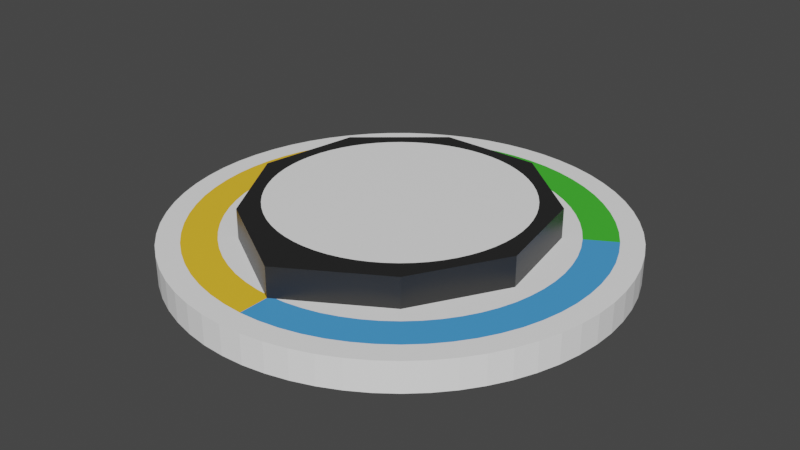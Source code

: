# Source: knob_base.blend  (saved by Blender 3.0.42; exported with 4.5.12 LTS)
import bpy
from mathutils import Matrix  # noqa: F401  (used for matrix-valued properties, if any)

bpy.ops.wm.read_factory_settings(use_empty=True)
scene = bpy.context.scene
scene.name = 'Scene'

# ---- collections
col_collection = bpy.data.collections.new('Collection'); scene.collection.children.link(col_collection)

# ---- materials (node trees are filled in below, after node groups)
mat_outer = bpy.data.materials.new('Outer')
mat_outer.alpha_threshold = 0.0
mat_outer.use_transparent_shadow = False
mat_outer.line_color = (0.0, 0.0, 0.0, 1.0)
mat_inner = bpy.data.materials.new('Inner')
mat_inner.use_transparent_shadow = False
mat_yellow = bpy.data.materials.new('Yellow')
mat_yellow.use_transparent_shadow = False
mat_green = bpy.data.materials.new('Green')
mat_green.use_transparent_shadow = False
mat_blue = bpy.data.materials.new('Blue')
mat_blue.use_transparent_shadow = False

# ---- material node trees
mat_outer.use_nodes = True; mat_outer.node_tree.nodes.clear()
_N = mat_outer.node_tree.nodes; _L = mat_outer.node_tree.links
n0 = _N.new('ShaderNodeOutputMaterial'); n0.name = 'Material Output'; n0.location = (300, 300)
n1 = _N.new('ShaderNodeBsdfPrincipled'); n1.name = 'Principled BSDF'; n1.location = (10, 300)
n1.distribution = 'GGX'
n1.subsurface_method = 'RANDOM_WALK_SKIN'
n1.inputs[0].default_value = (0.01817, 0.01817, 0.01817, 1.0)
n1.inputs[2].default_value = 0.4
n1.inputs[3].default_value = 1.45
n1.inputs[27].default_value = (0.0, 0.0, 0.0, 1.0)
n1.inputs[28].default_value = 1.0
_L.new(n1.outputs[0], n0.inputs[0])
n0.is_active_output = True
mat_inner.use_nodes = True; mat_inner.node_tree.nodes.clear()
_N = mat_inner.node_tree.nodes; _L = mat_inner.node_tree.links
n0 = _N.new('ShaderNodeBsdfPrincipled'); n0.name = 'Principled BSDF'; n0.location = (10, 300)
n0.distribution = 'GGX'
n0.subsurface_method = 'RANDOM_WALK_SKIN'
n0.inputs[0].default_value = (1.0, 1.0, 1.0, 1.0)
n0.inputs[3].default_value = 1.45
n0.inputs[27].default_value = (0.0, 0.0, 0.0, 1.0)
n0.inputs[28].default_value = 1.0
n1 = _N.new('ShaderNodeOutputMaterial'); n1.name = 'Material Output'; n1.location = (300, 300)
_L.new(n0.outputs[0], n1.inputs[0])
n1.is_active_output = True
mat_yellow.use_nodes = True; mat_yellow.node_tree.nodes.clear()
_N = mat_yellow.node_tree.nodes; _L = mat_yellow.node_tree.links
n0 = _N.new('ShaderNodeBsdfPrincipled'); n0.name = 'Principled BSDF'; n0.location = (10, 300)
n0.distribution = 'GGX'
n0.subsurface_method = 'RANDOM_WALK_SKIN'
n0.inputs[0].default_value = (0.9647, 0.5583, 0.03071, 1.0)
n0.inputs[3].default_value = 1.45
n0.inputs[27].default_value = (0.0, 0.0, 0.0, 1.0)
n0.inputs[28].default_value = 1.0
n1 = _N.new('ShaderNodeOutputMaterial'); n1.name = 'Material Output'; n1.location = (300, 300)
_L.new(n0.outputs[0], n1.inputs[0])
n1.is_active_output = True
mat_green.use_nodes = True; mat_green.node_tree.nodes.clear()
_N = mat_green.node_tree.nodes; _L = mat_green.node_tree.links
n0 = _N.new('ShaderNodeOutputMaterial'); n0.name = 'Material Output'; n0.location = (300, 300)
n1 = _N.new('ShaderNodeBsdfPrincipled'); n1.name = 'Principled BSDF'; n1.location = (10, 300)
n1.distribution = 'GGX'
n1.subsurface_method = 'RANDOM_WALK_SKIN'
n1.inputs[0].default_value = (0.05781, 0.5089, 0.0319, 1.0)
n1.inputs[3].default_value = 1.45
n1.inputs[27].default_value = (0.0, 0.0, 0.0, 1.0)
n1.inputs[28].default_value = 1.0
_L.new(n1.outputs[0], n0.inputs[0])
n0.is_active_output = True
mat_blue.use_nodes = True; mat_blue.node_tree.nodes.clear()
_N = mat_blue.node_tree.nodes; _L = mat_blue.node_tree.links
n0 = _N.new('ShaderNodeBsdfPrincipled'); n0.name = 'Principled BSDF'; n0.location = (10, 300)
n0.distribution = 'GGX'
n0.subsurface_method = 'RANDOM_WALK_SKIN'
n0.inputs[0].default_value = (0.06848, 0.3419, 0.7991, 1.0)
n0.inputs[3].default_value = 1.45
n0.inputs[27].default_value = (0.0, 0.0, 0.0, 1.0)
n0.inputs[28].default_value = 1.0
n1 = _N.new('ShaderNodeOutputMaterial'); n1.name = 'Material Output'; n1.location = (300, 300)
_L.new(n0.outputs[0], n1.inputs[0])
n1.is_active_output = True

# ---- world
world_world = bpy.data.worlds.new('World'); scene.world = world_world
world_world.use_nodes = True; world_world.node_tree.nodes.clear()
_N = world_world.node_tree.nodes; _L = world_world.node_tree.links
n0 = _N.new('ShaderNodeOutputWorld'); n0.name = 'World Output'; n0.location = (300, 300)
n1 = _N.new('ShaderNodeBackground'); n1.name = 'Background'; n1.location = (10, 300)
n1.inputs[0].default_value = (0.05088, 0.05088, 0.05088, 1.0)
_L.new(n1.outputs[0], n0.inputs[0])
n0.is_active_output = True
world_world.color = (0.05088, 0.05088, 0.05088)
world_world.use_sun_shadow = False
world_world.sun_shadow_jitter_overblur = 0.0

# ---- meshes
me_cylinder_001 = bpy.data.meshes.new('Cylinder.001')
me_cylinder_001.from_pydata([(3.747e-07, -1.15, -0.1), (-0.6428, -0.766, -0.1), (-0.9848, -0.1736, -0.1), (-0.866, 0.5, -0.1), (-0.342, 0.9397, -0.1), (0.342, 0.9397, -0.1), (0.866, 0.5, -0.1), (0.9848, -0.1736, -0.1), (-2.48e-09, -0.03604, -0.1), (0.6428, -0.766, -0.1), (2.262e-09, -0.03604, 0.1), (-0.6428, -0.766, 0.1), (3.747e-07, -1.15, 0.1), (-0.9848, -0.1736, 0.1), (-0.866, 0.5, 0.1), (-0.342, 0.9397, 0.1), (0.342, 0.9397, 0.1), (0.866, 0.5, 0.1), (0.9848, -0.1736, 0.1), (0.6428, -0.766, 0.1), (2.821e-07, -0.85, 0.101), (0.08331, -0.8459, 0.101), (0.1658, -0.8337, 0.101), (0.2467, -0.8134, 0.101), (0.3253, -0.7853, 0.101), (0.4007, -0.7496, 0.101), (0.4722, -0.7067, 0.101), (0.5392, -0.6571, 0.101), (0.601, -0.601, 0.101), (0.6571, -0.5392, 0.101), (0.7067, -0.4722, 0.101), (0.7496, -0.4007, 0.101), (0.7853, -0.3253, 0.101), (0.8134, -0.2467, 0.101), (0.8337, -0.1658, 0.101), (0.8459, -0.08331, 0.101), (0.85, 3.178e-07, 0.101), (0.8459, 0.08331, 0.101), (0.8337, 0.1658, 0.101), (0.8134, 0.2467, 0.101), (0.7853, 0.3253, 0.101), (0.7496, 0.4007, 0.101), (0.7067, 0.4722, 0.101), (0.6571, 0.5392, 0.101), (0.601, 0.601, 0.101), (0.5392, 0.6571, 0.101), (0.4722, 0.7067, 0.101), (0.4007, 0.7496, 0.101), (0.3253, 0.7853, 0.101), (0.2467, 0.8134, 0.101), (0.1658, 0.8337, 0.101), (0.08331, 0.8459, 0.101), (-3.461e-07, 0.85, 0.101), (-0.08331, 0.8459, 0.101), (-0.1658, 0.8337, 0.101), (-0.2467, 0.8134, 0.101), (-0.3253, 0.7853, 0.101), (-0.4007, 0.7496, 0.101), (-0.4722, 0.7067, 0.101), (-0.5392, 0.6571, 0.101), (-0.601, 0.601, 0.101), (-0.6571, 0.5392, 0.101), (-0.7067, 0.4722, 0.101), (-0.7496, 0.4007, 0.101), (-0.7853, 0.3253, 0.101), (-0.8134, 0.2467, 0.101), (-0.8337, 0.1658, 0.101), (-0.8459, 0.08331, 0.101), (-0.85, -2.835e-07, 0.101), (-0.8459, -0.08331, 0.101), (-0.8337, -0.1658, 0.101), (-0.8134, -0.2467, 0.101), (-0.7853, -0.3253, 0.101), (-0.7496, -0.4007, 0.101), (-0.7067, -0.4722, 0.101), (-0.6571, -0.5392, 0.101), (-0.601, -0.601, 0.101), (-0.5392, -0.6571, 0.101), (-0.4722, -0.7067, 0.101), (-0.4007, -0.7496, 0.101), (-0.3253, -0.7853, 0.101), (-0.2467, -0.8134, 0.101), (-0.1658, -0.8337, 0.101), (-0.08331, -0.8459, 0.101), (7.786e-10, 5.582e-09, 0.101)], [], [(0, 12, 11, 1), (1, 11, 13, 2), (2, 13, 14, 3), (3, 14, 15, 4), (4, 15, 16, 5), (5, 16, 17, 6), (6, 17, 18, 7), (14, 13, 10), (7, 18, 19, 9), (9, 19, 12, 0), (1, 2, 8), (16, 15, 10), (17, 16, 10), (18, 17, 10), (19, 18, 10), (12, 19, 10), (0, 1, 8), (11, 12, 10), (15, 14, 10), (13, 11, 10), (2, 3, 8), (3, 4, 8), (4, 5, 8), (5, 6, 8), (6, 7, 8), (7, 9, 8), (9, 0, 8), (21, 22, 84), (22, 23, 84), (23, 24, 84), (24, 25, 84), (25, 26, 84), (26, 27, 84), (27, 28, 84), (28, 29, 84), (29, 30, 84), (30, 31, 84), (31, 32, 84), (32, 33, 84), (33, 34, 84), (34, 35, 84), (35, 36, 84), (36, 37, 84), (37, 38, 84), (38, 39, 84), (39, 40, 84), (40, 41, 84), (41, 42, 84), (42, 43, 84), (43, 44, 84), (44, 45, 84), (45, 46, 84), (46, 47, 84), (47, 48, 84), (48, 49, 84), (49, 50, 84), (50, 51, 84), (51, 52, 84), (52, 53, 84), (53, 54, 84), (54, 55, 84), (55, 56, 84), (56, 57, 84), (57, 58, 84), (58, 59, 84), (59, 60, 84), (60, 61, 84), (61, 62, 84), (62, 63, 84), (63, 64, 84), (64, 65, 84), (65, 66, 84), (66, 67, 84), (67, 68, 84), (68, 69, 84), (69, 70, 84), (70, 71, 84), (71, 72, 84), (72, 73, 84), (73, 74, 84), (74, 75, 84), (75, 76, 84), (76, 77, 84), (77, 78, 84), (78, 79, 84), (79, 80, 84), (80, 81, 84), (81, 82, 84), (82, 83, 84), (83, 20, 84), (20, 21, 84)])
me_cylinder_001.polygons.foreach_set('material_index', [0, 0, 0, 0, 0, 0, 0, 0, 0, 0, 0, 0, 0, 0, 0, 0, 0, 0, 0, 0, 0, 0, 0, 0, 0, 0, 0, 1, 1, 1, 1, 1, 1, 1, 1, 1, 1, 1, 1, 1, 1, 1, 1, 1, 1, 1, 1, 1, 1, 1, 1, 1, 1, 1, 1, 1, 1, 1, 1, 1, 1, 1, 1, 1, 1, 1, 1, 1, 1, 1, 1, 1, 1, 1, 1, 1, 1, 1, 1, 1, 1, 1, 1, 1, 1, 1, 1, 1, 1, 1, 1])
_uv = me_cylinder_001.uv_layers.new(name='UVMap')
_uv.uv.foreach_set('vector', [1.0, 0.5, 1.0, 1.0, 0.8889, 1.0, 0.8889, 0.5, 0.8889, 0.5, 0.8889, 1.0, 0.7778, 1.0, 0.7778, 0.5, 0.7778, 0.5, 0.7778, 1.0, 0.6667, 1.0, 0.6667, 0.5, 0.6667, 0.5, 0.6667, 1.0, 0.5556, 1.0, 0.5556, 0.5, 0.5556, 0.5, 0.5556, 1.0, 0.4444, 1.0, 0.4444, 0.5, 0.4444, 0.5, 0.4444, 1.0, 0.3333, 1.0, 0.3333, 0.5, 0.3333, 0.5, 0.3333, 1.0, 0.2222, 1.0, 0.2222, 0.5, 0.4578, 0.13, 0.4864, 0.2917, 0.25, 0.2549, 0.2222, 0.5, 0.2222, 1.0, 0.1111, 1.0, 0.1111, 0.5, 0.1111, 0.5, 0.1111, 1.0, 4.47e-08, 1.0, 4.47e-08, 0.5, 0.8889, 0.5, 0.7778, 0.5, 0.5525, 0.5, 0.1679, 0.02447, 0.3321, 0.02447, 0.25, 0.2549, 0.04215, 0.13, 0.1679, 0.02447, 0.25, 0.2549, 0.01365, 0.2917, 0.04215, 0.13, 0.25, 0.2549, 0.09573, 0.4339, 0.01365, 0.2917, 0.25, 0.2549, 0.25, 0.49, 0.09573, 0.4339, 0.25, 0.2549, 1.0, 0.5, 0.8889, 0.5, 0.5525, 0.5, 0.4043, 0.4339, 0.25, 0.49, 0.25, 0.2549, 0.3321, 0.02447, 0.4578, 0.13, 0.25, 0.2549, 0.4864, 0.2917, 0.4043, 0.4339, 0.25, 0.2549, 0.7778, 0.5, 0.6667, 0.5, 0.5525, 0.5, 0.6667, 0.5, 0.5556, 0.5, 0.5525, 0.5, 0.5556, 0.5, 0.4444, 0.5, 0.5525, 0.5, 0.4444, 0.5, 0.3333, 0.5, 0.5525, 0.5, 0.3333, 0.5, 0.2222, 0.5, 0.5525, 0.5, 0.2222, 0.5, 0.1111, 0.5, 0.5525, 0.5, 0.1111, 0.5, 1.0, 0.5, 0.5525, 0.5, 0.0, 0.0, 0.0, 0.0, 0.0, 0.0, 0.0, 0.0, 0.0, 0.0, 0.0, 0.0, 0.0, 0.0, 0.0, 0.0, 0.0, 0.0, 0.0, 0.0, 0.0, 0.0, 0.0, 0.0, 0.0, 0.0, 0.0, 0.0, 0.0, 0.0, 0.0, 0.0, 0.0, 0.0, 0.0, 0.0, 0.0, 0.0, 0.0, 0.0, 0.0, 0.0, 0.0, 0.0, 0.0, 0.0, 0.0, 0.0, 0.0, 0.0, 0.0, 0.0, 0.0, 0.0, 0.0, 0.0, 0.0, 0.0, 0.0, 0.0, 0.0, 0.0, 0.0, 0.0, 0.0, 0.0, 0.0, 0.0, 0.0, 0.0, 0.0, 0.0, 0.0, 0.0, 0.0, 0.0, 0.0, 0.0, 0.0, 0.0, 0.0, 0.0, 0.0, 0.0, 0.0, 0.0, 0.0, 0.0, 0.0, 0.0, 0.0, 0.0, 0.0, 0.0, 0.0, 0.0, 0.0, 0.0, 0.0, 0.0, 0.0, 0.0, 0.0, 0.0, 0.0, 0.0, 0.0, 0.0, 0.0, 0.0, 0.0, 0.0, 0.0, 0.0, 0.0, 0.0, 0.0, 0.0, 0.0, 0.0, 0.0, 0.0, 0.0, 0.0, 0.0, 0.0, 0.0, 0.0, 0.0, 0.0, 0.0, 0.0, 0.0, 0.0, 0.0, 0.0, 0.0, 0.0, 0.0, 0.0, 0.0, 0.0, 0.0, 0.0, 0.0, 0.0, 0.0, 0.0, 0.0, 0.0, 0.0, 0.0, 0.0, 0.0, 0.0, 0.0, 0.0, 0.0, 0.0, 0.0, 0.0, 0.0, 0.0, 0.0, 0.0, 0.0, 0.0, 0.0, 0.0, 0.0, 0.0, 0.0, 0.0, 0.0, 0.0, 0.0, 0.0, 0.0, 0.0, 0.0, 0.0, 0.0, 0.0, 0.0, 0.0, 0.0, 0.0, 0.0, 0.0, 0.0, 0.0, 0.0, 0.0, 0.0, 0.0, 0.0, 0.0, 0.0, 0.0, 0.0, 0.0, 0.0, 0.0, 0.0, 0.0, 0.0, 0.0, 0.0, 0.0, 0.0, 0.0, 0.0, 0.0, 0.0, 0.0, 0.0, 0.0, 0.0, 0.0, 0.0, 0.0, 0.0, 0.0, 0.0, 0.0, 0.0, 0.0, 0.0, 0.0, 0.0, 0.0, 0.0, 0.0, 0.0, 0.0, 0.0, 0.0, 0.0, 0.0, 0.0, 0.0, 0.0, 0.0, 0.0, 0.0, 0.0, 0.0, 0.0, 0.0, 0.0, 0.0, 0.0, 0.0, 0.0, 0.0, 0.0, 0.0, 0.0, 0.0, 0.0, 0.0, 0.0, 0.0, 0.0, 0.0, 0.0, 0.0, 0.0, 0.0, 0.0, 0.0, 0.0, 0.0, 0.0, 0.0, 0.0, 0.0, 0.0, 0.0, 0.0, 0.0, 0.0, 0.0, 0.0, 0.0, 0.0, 0.0, 0.0, 0.0, 0.0, 0.0, 0.0, 0.0, 0.0, 0.0, 0.0, 0.0, 0.0, 0.0, 0.0, 0.0, 0.0, 0.0, 0.0, 0.0, 0.0, 0.0, 0.0, 0.0, 0.0, 0.0, 0.0, 0.0, 0.0, 0.0, 0.0, 0.0, 0.0, 0.0, 0.0, 0.0, 0.0, 0.0, 0.0, 0.0, 0.0, 0.0, 0.0, 0.0, 0.0, 0.0, 0.0, 0.0, 0.0, 0.0, 0.0, 0.0, 0.0, 0.0, 0.0, 0.0, 0.0, 0.0, 0.0, 0.0, 0.0, 0.0, 0.0, 0.0, 0.0, 0.0, 0.0, 0.0, 0.0, 0.0, 0.0, 0.0, 0.0, 0.0, 0.0, 0.0, 0.0, 0.0, 0.0, 0.0, 0.0, 0.0, 0.0, 0.0, 0.0, 0.0, 0.0, 0.0, 0.0, 0.0, 0.0, 0.0, 0.0, 0.0, 0.0, 0.0, 0.0, 0.0, 0.0])
me_cylinder_001.materials.append(mat_outer)
me_cylinder_001.materials.append(mat_inner)
me_cylinder_001.use_remesh_fix_poles = True
me_cylinder_001.use_remesh_preserve_attributes = False
me_cylinder_001.update()
me_cylinder_002 = bpy.data.meshes.new('Cylinder.002')
me_cylinder_002.from_pydata([(4.74e-07, -1.5, -0.15), (3.589e-07, -1.125, 0.05), (-0.1494, -1.493, -0.15), (-0.112, -1.119, 0.05), (-0.2972, -1.47, -0.15), (-0.2228, -1.102, 0.05), (-0.4421, -1.433, -0.15), (-0.3315, -1.075, 0.05), (-0.5827, -1.382, -0.15), (-0.4368, -1.036, 0.05), (-0.7174, -1.317, -0.15), (-0.5378, -0.9876, 0.05), (-0.845, -1.239, -0.15), (-0.6335, -0.9291, 0.05), (-0.9642, -1.149, -0.15), (-0.7228, -0.8614, 0.05), (-1.074, -1.047, -0.15), (-0.805, -0.7852, 0.05), (-1.173, -0.9352, -0.15), (-0.8792, -0.7011, 0.05), (-1.26, -0.8138, -0.15), (-0.9446, -0.6101, 0.05), (-1.335, -0.6843, -0.15), (-1.001, -0.513, 0.05), (-1.396, -0.548, -0.15), (-1.047, -0.4108, 0.05), (-1.444, -0.4063, -0.15), (-1.083, -0.3046, 0.05), (-1.477, -0.2605, -0.15), (-1.107, -0.1953, 0.05), (-1.496, -0.1121, -0.15), (-1.121, -0.08404, 0.05), (-1.5, 0.0374, -0.15), (-1.124, 0.02804, 0.05), (-1.488, 0.1865, -0.15), (-1.116, 0.1398, 0.05), (-1.462, 0.3338, -0.15), (-1.096, 0.2502, 0.05), (-1.422, 0.4777, -0.15), (-1.066, 0.3581, 0.05), (-1.367, 0.6169, -0.15), (-1.025, 0.4625, 0.05), (-1.299, 0.75, -0.15), (-0.9739, 0.5623, 0.05), (-1.218, 0.8756, -0.15), (-0.9131, 0.6564, 0.05), (-1.125, 0.9925, -0.15), (-0.8432, 0.7441, 0.05), (-1.02, 1.1, -0.15), (-0.7649, 0.8243, 0.05), (-0.9057, 1.196, -0.15), (-0.679, 0.8964, 0.05), (-0.7822, 1.28, -0.15), (-0.5864, 0.9596, 0.05), (-0.6508, 1.351, -0.15), (-0.4879, 1.013, 0.05), (-0.513, 1.41, -0.15), (-0.3846, 1.057, 0.05), (-0.3701, 1.454, -0.15), (-0.2775, 1.09, 0.05), (-0.2236, 1.483, -0.15), (-0.1676, 1.112, 0.05), (-0.07477, 1.498, -0.15), (-0.05605, 1.123, 0.05), (0.07477, 1.498, -0.15), (0.05605, 1.123, 0.05), (0.2236, 1.483, -0.15), (0.1676, 1.112, 0.05), (0.3701, 1.454, -0.15), (0.2775, 1.09, 0.05), (0.513, 1.41, -0.15), (0.3846, 1.057, 0.05), (0.6508, 1.351, -0.15), (0.4879, 1.013, 0.05), (0.7822, 1.28, -0.15), (0.5864, 0.9596, 0.05), (0.9057, 1.196, -0.15), (0.679, 0.8964, 0.05), (1.02, 1.1, -0.15), (0.7649, 0.8243, 0.05), (1.125, 0.9925, -0.15), (0.8432, 0.7441, 0.05), (1.218, 0.8756, -0.15), (0.9131, 0.6564, 0.05), (1.299, 0.75, -0.15), (0.9739, 0.5623, 0.05), (1.367, 0.6169, -0.15), (1.025, 0.4625, 0.05), (1.422, 0.4777, -0.15), (1.066, 0.3581, 0.05), (1.462, 0.3338, -0.15), (1.096, 0.2502, 0.05), (1.488, 0.1865, -0.15), (1.116, 0.1398, 0.05), (1.5, 0.0374, -0.15), (1.124, 0.02804, 0.05), (1.496, -0.1121, -0.15), (1.121, -0.08404, 0.05), (1.477, -0.2605, -0.15), (1.107, -0.1953, 0.05), (1.444, -0.4063, -0.15), (1.083, -0.3046, 0.05), (1.396, -0.548, -0.15), (1.047, -0.4108, 0.05), (1.335, -0.6843, -0.15), (1.001, -0.513, 0.05), (1.26, -0.8138, -0.15), (0.9446, -0.6101, 0.05), (1.173, -0.9352, -0.15), (0.8792, -0.7011, 0.05), (1.074, -1.047, -0.15), (0.805, -0.7852, 0.05), (0.9642, -1.149, -0.15), (0.7228, -0.8614, 0.05), (0.845, -1.239, -0.15), (0.6335, -0.9291, 0.05), (0.7174, -1.317, -0.15), (0.5378, -0.9876, 0.05), (0.5827, -1.382, -0.15), (0.4368, -1.036, 0.05), (0.4421, -1.433, -0.15), (0.3315, -1.075, 0.05), (0.2972, -1.47, -0.15), (0.2228, -1.102, 0.05), (0.1494, -1.493, -0.15), (0.112, -1.119, 0.05), (-0.1494, -1.493, 0.05), (4.74e-07, -1.5, 0.05), (-0.2972, -1.47, 0.05), (-0.4421, -1.433, 0.05), (-0.5827, -1.382, 0.05), (-0.7174, -1.317, 0.05), (-0.845, -1.239, 0.05), (-0.9642, -1.149, 0.05), (-1.074, -1.047, 0.05), (-1.173, -0.9352, 0.05), (-1.26, -0.8138, 0.05), (-1.335, -0.6843, 0.05), (-1.396, -0.548, 0.05), (-1.444, -0.4063, 0.05), (-1.477, -0.2605, 0.05), (-1.496, -0.1121, 0.05), (-1.5, 0.0374, 0.05), (-1.488, 0.1865, 0.05), (-1.462, 0.3338, 0.05), (-1.422, 0.4777, 0.05), (-1.367, 0.6169, 0.05), (-1.299, 0.75, 0.05), (-1.218, 0.8756, 0.05), (-1.125, 0.9925, 0.05), (-1.02, 1.1, 0.05), (-0.9057, 1.196, 0.05), (-0.7822, 1.28, 0.05), (-0.6508, 1.351, 0.05), (-0.513, 1.41, 0.05), (-0.3701, 1.454, 0.05), (-0.2236, 1.483, 0.05), (-0.07477, 1.498, 0.05), (0.07477, 1.498, 0.05), (0.2236, 1.483, 0.05), (0.3701, 1.454, 0.05), (0.513, 1.41, 0.05), (0.6508, 1.351, 0.05), (0.7822, 1.28, 0.05), (0.9057, 1.196, 0.05), (1.02, 1.1, 0.05), (1.125, 0.9925, 0.05), (1.218, 0.8756, 0.05), (1.299, 0.75, 0.05), (1.367, 0.6169, 0.05), (1.422, 0.4777, 0.05), (1.462, 0.3338, 0.05), (1.488, 0.1865, 0.05), (1.5, 0.0374, 0.05), (1.496, -0.1121, 0.05), (1.477, -0.2605, 0.05), (1.444, -0.4063, 0.05), (1.396, -0.548, 0.05), (1.335, -0.6843, 0.05), (1.26, -0.8138, 0.05), (1.173, -0.9352, 0.05), (1.074, -1.047, 0.05), (0.9642, -1.149, 0.05), (0.845, -1.239, 0.05), (0.7174, -1.317, 0.05), (0.5827, -1.382, 0.05), (0.4421, -1.433, 0.05), (0.2972, -1.47, 0.05), (0.1494, -1.493, 0.05), (-0.1344, -1.343, 0.05), (4.281e-07, -1.35, 0.05), (-0.2675, -1.323, 0.05), (-0.3979, -1.29, 0.05), (-0.5243, -1.244, 0.05), (-0.6456, -1.185, 0.05), (-0.7604, -1.115, 0.05), (-0.8676, -1.034, 0.05), (-0.9663, -0.9425, 0.05), (-1.055, -0.8416, 0.05), (-1.134, -0.7323, 0.05), (-1.201, -0.6158, 0.05), (-1.257, -0.4931, 0.05), (-1.299, -0.3656, 0.05), (-1.329, -0.2344, 0.05), (-1.346, -0.1009, 0.05), (-1.349, 0.03365, 0.05), (-1.339, 0.1678, 0.05), (-1.316, 0.3004, 0.05), (-1.28, 0.4299, 0.05), (-1.23, 0.5552, 0.05), (-1.169, 0.6749, 0.05), (-1.096, 0.7879, 0.05), (-1.012, 0.8932, 0.05), (-0.9181, 0.9895, 0.05), (-0.815, 1.076, 0.05), (-0.7038, 1.152, 0.05), (-0.5857, 1.216, 0.05), (-0.4617, 1.268, 0.05), (-0.3331, 1.308, 0.05), (-0.2012, 1.335, 0.05), (-0.06728, 1.348, 0.05), (0.06728, 1.348, 0.05), (0.2012, 1.335, 0.05), (0.3331, 1.308, 0.05), (0.4617, 1.268, 0.05), (0.5857, 1.216, 0.05), (0.7038, 1.152, 0.05), (0.815, 1.076, 0.05), (0.9181, 0.9895, 0.05), (1.012, 0.8932, 0.05), (1.096, 0.7879, 0.05), (1.169, 0.6749, 0.05), (1.23, 0.5552, 0.05), (1.28, 0.4299, 0.05), (1.316, 0.3004, 0.05), (1.339, 0.1678, 0.05), (1.349, 0.03365, 0.05), (1.346, -0.1009, 0.05), (1.329, -0.2344, 0.05), (1.299, -0.3656, 0.05), (1.257, -0.4931, 0.05), (1.201, -0.6158, 0.05), (1.134, -0.7323, 0.05), (1.055, -0.8416, 0.05), (0.9663, -0.9425, 0.05), (0.8676, -1.034, 0.05), (0.7604, -1.115, 0.05), (0.6456, -1.185, 0.05), (0.5243, -1.244, 0.05), (0.3979, -1.29, 0.05), (0.2675, -1.323, 0.05), (0.1344, -1.343, 0.05)], [], [(0, 127, 126, 2), (2, 126, 128, 4), (4, 128, 129, 6), (6, 129, 130, 8), (8, 130, 131, 10), (10, 131, 132, 12), (12, 132, 133, 14), (14, 133, 134, 16), (16, 134, 135, 18), (18, 135, 136, 20), (20, 136, 137, 22), (22, 137, 138, 24), (24, 138, 139, 26), (26, 139, 140, 28), (28, 140, 141, 30), (30, 141, 142, 32), (32, 142, 143, 34), (34, 143, 144, 36), (36, 144, 145, 38), (38, 145, 146, 40), (40, 146, 147, 42), (42, 147, 148, 44), (44, 148, 149, 46), (46, 149, 150, 48), (48, 150, 151, 50), (50, 151, 152, 52), (52, 152, 153, 54), (54, 153, 154, 56), (56, 154, 155, 58), (58, 155, 156, 60), (60, 156, 157, 62), (62, 157, 158, 64), (64, 158, 159, 66), (66, 159, 160, 68), (68, 160, 161, 70), (70, 161, 162, 72), (72, 162, 163, 74), (74, 163, 164, 76), (76, 164, 165, 78), (78, 165, 166, 80), (80, 166, 167, 82), (82, 167, 168, 84), (84, 168, 169, 86), (86, 169, 170, 88), (88, 170, 171, 90), (90, 171, 172, 92), (92, 172, 173, 94), (94, 173, 174, 96), (96, 174, 175, 98), (98, 175, 176, 100), (100, 176, 177, 102), (102, 177, 178, 104), (104, 178, 179, 106), (106, 179, 180, 108), (108, 180, 181, 110), (110, 181, 182, 112), (112, 182, 183, 114), (114, 183, 184, 116), (116, 184, 185, 118), (118, 185, 186, 120), (120, 186, 187, 122), (3, 1, 125, 123, 121, 119, 117, 115, 113, 111, 109, 107, 105, 103, 101, 99, 97, 95, 93, 91, 89, 87, 85, 83, 81, 79, 77, 75, 73, 71, 69, 67, 65, 63, 61, 59, 57, 55, 53, 51, 49, 47, 45, 43, 41, 39, 37, 35, 33, 31, 29, 27, 25, 23, 21, 19, 17, 15, 13, 11, 9, 7, 5), (122, 187, 188, 124), (124, 188, 127, 0), (0, 2, 4, 6, 8, 10, 12, 14, 16, 18, 20, 22, 24, 26, 28, 30, 32, 34, 36, 38, 40, 42, 44, 46, 48, 50, 52, 54, 56, 58, 60, 62, 64, 66, 68, 70, 72, 74, 76, 78, 80, 82, 84, 86, 88, 90, 92, 94, 96, 98, 100, 102, 104, 106, 108, 110, 112, 114, 116, 118, 120, 122, 124), (190, 189, 126, 127), (189, 191, 128, 126), (191, 192, 129, 128), (192, 193, 130, 129), (193, 194, 131, 130), (194, 195, 132, 131), (195, 196, 133, 132), (196, 197, 134, 133), (197, 198, 135, 134), (198, 199, 136, 135), (199, 200, 137, 136), (200, 201, 138, 137), (201, 202, 139, 138), (202, 203, 140, 139), (203, 204, 141, 140), (204, 205, 142, 141), (205, 206, 143, 142), (206, 207, 144, 143), (207, 208, 145, 144), (208, 209, 146, 145), (209, 210, 147, 146), (210, 211, 148, 147), (211, 212, 149, 148), (212, 213, 150, 149), (213, 214, 151, 150), (214, 215, 152, 151), (215, 216, 153, 152), (216, 217, 154, 153), (217, 218, 155, 154), (218, 219, 156, 155), (219, 220, 157, 156), (220, 221, 158, 157), (221, 222, 159, 158), (222, 223, 160, 159), (223, 224, 161, 160), (224, 225, 162, 161), (225, 226, 163, 162), (226, 227, 164, 163), (227, 228, 165, 164), (228, 229, 166, 165), (229, 230, 167, 166), (230, 231, 168, 167), (231, 232, 169, 168), (232, 233, 170, 169), (233, 234, 171, 170), (234, 235, 172, 171), (235, 236, 173, 172), (236, 237, 174, 173), (237, 238, 175, 174), (238, 239, 176, 175), (239, 240, 177, 176), (240, 241, 178, 177), (241, 242, 179, 178), (242, 243, 180, 179), (243, 244, 181, 180), (244, 245, 182, 181), (245, 246, 183, 182), (246, 247, 184, 183), (247, 248, 185, 184), (248, 249, 186, 185), (249, 250, 187, 186), (250, 251, 188, 187), (251, 190, 127, 188), (1, 3, 189, 190), (3, 5, 191, 189), (5, 7, 192, 191), (7, 9, 193, 192), (9, 11, 194, 193), (11, 13, 195, 194), (13, 15, 196, 195), (15, 17, 197, 196), (17, 19, 198, 197), (19, 21, 199, 198), (21, 23, 200, 199), (23, 25, 201, 200), (25, 27, 202, 201), (27, 29, 203, 202), (29, 31, 204, 203), (31, 33, 205, 204), (33, 35, 206, 205), (35, 37, 207, 206), (37, 39, 208, 207), (39, 41, 209, 208), (41, 43, 210, 209), (43, 45, 211, 210), (45, 47, 212, 211), (47, 49, 213, 212), (49, 51, 214, 213), (51, 53, 215, 214), (53, 55, 216, 215), (55, 57, 217, 216), (57, 59, 218, 217), (59, 61, 219, 218), (61, 63, 220, 219), (63, 65, 221, 220), (65, 67, 222, 221), (67, 69, 223, 222), (69, 71, 224, 223), (71, 73, 225, 224), (73, 75, 226, 225), (75, 77, 227, 226), (77, 79, 228, 227), (79, 81, 229, 228), (81, 83, 230, 229), (83, 85, 231, 230), (85, 87, 232, 231), (87, 89, 233, 232), (89, 91, 234, 233), (91, 93, 235, 234), (93, 95, 236, 235), (95, 97, 237, 236), (97, 99, 238, 237), (99, 101, 239, 238), (101, 103, 240, 239), (103, 105, 241, 240), (105, 107, 242, 241), (107, 109, 243, 242), (109, 111, 244, 243), (111, 113, 245, 244), (113, 115, 246, 245), (115, 117, 247, 246), (117, 119, 248, 247), (119, 121, 249, 248), (121, 123, 250, 249), (123, 125, 251, 250), (125, 1, 190, 251)])
me_cylinder_002.polygons.foreach_set('material_index', [0, 0, 0, 0, 0, 0, 0, 0, 0, 0, 0, 0, 0, 0, 0, 0, 0, 0, 0, 0, 0, 0, 0, 0, 0, 0, 0, 0, 0, 0, 0, 0, 0, 0, 0, 0, 0, 0, 0, 0, 0, 0, 0, 0, 0, 0, 0, 0, 0, 0, 0, 0, 0, 0, 0, 0, 0, 0, 0, 0, 0, 0, 0, 0, 0, 0, 0, 0, 0, 0, 0, 0, 0, 0, 0, 0, 0, 0, 0, 0, 0, 0, 0, 0, 0, 0, 0, 0, 0, 0, 0, 0, 0, 0, 0, 0, 0, 0, 0, 0, 0, 0, 0, 0, 0, 0, 0, 0, 0, 0, 0, 0, 0, 0, 0, 0, 0, 0, 0, 0, 0, 0, 0, 0, 0, 0, 0, 0, 1, 1, 1, 1, 1, 1, 1, 1, 1, 1, 1, 1, 1, 1, 1, 1, 1, 1, 1, 1, 1, 2, 2, 2, 2, 2, 2, 2, 2, 2, 2, 2, 2, 2, 2, 2, 2, 2, 2, 2, 2, 2, 3, 3, 3, 3, 3, 3, 3, 3, 3, 3, 3, 3, 3, 3, 3, 3, 3, 3, 3, 3, 3])
_uv = me_cylinder_002.uv_layers.new(name='UVMap')
_uv.uv.foreach_set('vector', [1.0, 0.5, 1.0, 1.0, 0.9841, 1.0, 0.9841, 0.5, 0.9841, 0.5, 0.9841, 1.0, 0.9683, 1.0, 0.9683, 0.5, 0.9683, 0.5, 0.9683, 1.0, 0.9524, 1.0, 0.9524, 0.5, 0.9524, 0.5, 0.9524, 1.0, 0.9365, 1.0, 0.9365, 0.5, 0.9365, 0.5, 0.9365, 1.0, 0.9206, 1.0, 0.9206, 0.5, 0.9206, 0.5, 0.9206, 1.0, 0.9048, 1.0, 0.9048, 0.5, 0.9048, 0.5, 0.9048, 1.0, 0.8889, 1.0, 0.8889, 0.5, 0.8889, 0.5, 0.8889, 1.0, 0.873, 1.0, 0.873, 0.5, 0.873, 0.5, 0.873, 1.0, 0.8571, 1.0, 0.8571, 0.5, 0.8571, 0.5, 0.8571, 1.0, 0.8413, 1.0, 0.8413, 0.5, 0.8413, 0.5, 0.8413, 1.0, 0.8254, 1.0, 0.8254, 0.5, 0.8254, 0.5, 0.8254, 1.0, 0.8095, 1.0, 0.8095, 0.5, 0.8095, 0.5, 0.8095, 1.0, 0.7937, 1.0, 0.7937, 0.5, 0.7937, 0.5, 0.7937, 1.0, 0.7778, 1.0, 0.7778, 0.5, 0.7778, 0.5, 0.7778, 1.0, 0.7619, 1.0, 0.7619, 0.5, 0.7619, 0.5, 0.7619, 1.0, 0.746, 1.0, 0.746, 0.5, 0.746, 0.5, 0.746, 1.0, 0.7302, 1.0, 0.7302, 0.5, 0.7302, 0.5, 0.7302, 1.0, 0.7143, 1.0, 0.7143, 0.5, 0.7143, 0.5, 0.7143, 1.0, 0.6984, 1.0, 0.6984, 0.5, 0.6984, 0.5, 0.6984, 1.0, 0.6825, 1.0, 0.6825, 0.5, 0.6825, 0.5, 0.6825, 1.0, 0.6667, 1.0, 0.6667, 0.5, 0.6667, 0.5, 0.6667, 1.0, 0.6508, 1.0, 0.6508, 0.5, 0.6508, 0.5, 0.6508, 1.0, 0.6349, 1.0, 0.6349, 0.5, 0.6349, 0.5, 0.6349, 1.0, 0.619, 1.0, 0.619, 0.5, 0.619, 0.5, 0.619, 1.0, 0.6032, 1.0, 0.6032, 0.5, 0.6032, 0.5, 0.6032, 1.0, 0.5873, 1.0, 0.5873, 0.5, 0.5873, 0.5, 0.5873, 1.0, 0.5714, 1.0, 0.5714, 0.5, 0.5714, 0.5, 0.5714, 1.0, 0.5556, 1.0, 0.5556, 0.5, 0.5556, 0.5, 0.5556, 1.0, 0.5397, 1.0, 0.5397, 0.5, 0.5397, 0.5, 0.5397, 1.0, 0.5238, 1.0, 0.5238, 0.5, 0.5238, 0.5, 0.5238, 1.0, 0.5079, 1.0, 0.5079, 0.5, 0.5079, 0.5, 0.5079, 1.0, 0.4921, 1.0, 0.4921, 0.5, 0.4921, 0.5, 0.4921, 1.0, 0.4762, 1.0, 0.4762, 0.5, 0.4762, 0.5, 0.4762, 1.0, 0.4603, 1.0, 0.4603, 0.5, 0.4603, 0.5, 0.4603, 1.0, 0.4444, 1.0, 0.4444, 0.5, 0.4444, 0.5, 0.4444, 1.0, 0.4286, 1.0, 0.4286, 0.5, 0.4286, 0.5, 0.4286, 1.0, 0.4127, 1.0, 0.4127, 0.5, 0.4127, 0.5, 0.4127, 1.0, 0.3968, 1.0, 0.3968, 0.5, 0.3968, 0.5, 0.3968, 1.0, 0.381, 1.0, 0.381, 0.5, 0.381, 0.5, 0.381, 1.0, 0.3651, 1.0, 0.3651, 0.5, 0.3651, 0.5, 0.3651, 1.0, 0.3492, 1.0, 0.3492, 0.5, 0.3492, 0.5, 0.3492, 1.0, 0.3333, 1.0, 0.3333, 0.5, 0.3333, 0.5, 0.3333, 1.0, 0.3175, 1.0, 0.3175, 0.5, 0.3175, 0.5, 0.3175, 1.0, 0.3016, 1.0, 0.3016, 0.5, 0.3016, 0.5, 0.3016, 1.0, 0.2857, 1.0, 0.2857, 0.5, 0.2857, 0.5, 0.2857, 1.0, 0.2698, 1.0, 0.2698, 0.5, 0.2698, 0.5, 0.2698, 1.0, 0.254, 1.0, 0.254, 0.5, 0.254, 0.5, 0.254, 1.0, 0.2381, 1.0, 0.2381, 0.5, 0.2381, 0.5, 0.2381, 1.0, 0.2222, 1.0, 0.2222, 0.5, 0.2222, 0.5, 0.2222, 1.0, 0.2063, 1.0, 0.2063, 0.5, 0.2063, 0.5, 0.2063, 1.0, 0.1905, 1.0, 0.1905, 0.5, 0.1905, 0.5, 0.1905, 1.0, 0.1746, 1.0, 0.1746, 0.5, 0.1746, 0.5, 0.1746, 1.0, 0.1587, 1.0, 0.1587, 0.5, 0.1587, 0.5, 0.1587, 1.0, 0.1429, 1.0, 0.1429, 0.5, 0.1429, 0.5, 0.1429, 1.0, 0.127, 1.0, 0.127, 0.5, 0.127, 0.5, 0.127, 1.0, 0.1111, 1.0, 0.1111, 0.5, 0.1111, 0.5, 0.1111, 1.0, 0.09524, 1.0, 0.09524, 0.5, 0.09524, 0.5, 0.09524, 1.0, 0.07937, 1.0, 0.07937, 0.5, 0.07937, 0.5, 0.07937, 1.0, 0.06349, 1.0, 0.06349, 0.5, 0.06349, 0.5, 0.06349, 1.0, 0.04762, 1.0, 0.04762, 0.5, 0.04762, 0.5, 0.04762, 1.0, 0.03175, 1.0, 0.03175, 0.5, 0.2679, 0.429, 0.25, 0.4299, 0.2321, 0.429, 0.2143, 0.4264, 0.197, 0.4219, 0.1801, 0.4158, 0.1639, 0.408, 0.1486, 0.3987, 0.1343, 0.3878, 0.1212, 0.3756, 0.1093, 0.3622, 0.09886, 0.3476, 0.08989, 0.3321, 0.08251, 0.3157, 0.0768, 0.2987, 0.07281, 0.2812, 0.07058, 0.2634, 0.07013, 0.2455, 0.07147, 0.2276, 0.07459, 0.21, 0.07944, 0.1927, 0.086, 0.176, 0.09418, 0.16, 0.1039, 0.145, 0.1151, 0.1309, 0.1276, 0.1181, 0.1414, 0.1066, 0.1562, 0.09647, 0.1719, 0.08789, 0.1885, 0.08093, 0.2056, 0.07564, 0.2232, 0.07208, 0.241, 0.0703, 0.259, 0.0703, 0.2768, 0.07208, 0.2944, 0.07564, 0.3115, 0.08093, 0.3281, 0.08789, 0.3438, 0.09647, 0.3586, 0.1066, 0.3724, 0.1181, 0.3849, 0.1309, 0.3961, 0.145, 0.4058, 0.16, 0.414, 0.176, 0.4206, 0.1927, 0.4254, 0.21, 0.4285, 0.2276, 0.4299, 0.2455, 0.4294, 0.2634, 0.4272, 0.2812, 0.4232, 0.2987, 0.4175, 0.3157, 0.4101, 0.3321, 0.4011, 0.3476, 0.3907, 0.3622, 0.3788, 0.3756, 0.3657, 0.3878, 0.3514, 0.3987, 0.3361, 0.408, 0.3199, 0.4158, 0.303, 0.4219, 0.2857, 0.4264, 0.03175, 0.5, 0.03175, 1.0, 0.01587, 1.0, 0.01587, 0.5, 0.01587, 0.5, 0.01587, 1.0, 5.588e-08, 1.0, 5.588e-08, 0.5, 0.75, 0.49, 0.7739, 0.4888, 0.7976, 0.4852, 0.8207, 0.4793, 0.8432, 0.4712, 0.8648, 0.4608, 0.8852, 0.4483, 0.9043, 0.4339, 0.9218, 0.4176, 0.9376, 0.3996, 0.9516, 0.3802, 0.9636, 0.3595, 0.9734, 0.3377, 0.981, 0.315, 0.9864, 0.2917, 0.9893, 0.2679, 0.9899, 0.244, 0.9881, 0.2202, 0.984, 0.1966, 0.9775, 0.1736, 0.9688, 0.1513, 0.9578, 0.13, 0.9449, 0.1099, 0.9299, 0.0912, 0.9132, 0.07407, 0.8949, 0.05869, 0.8751, 0.04521, 0.8541, 0.03377, 0.8321, 0.02447, 0.8092, 0.01742, 0.7858, 0.01268, 0.762, 0.0103, 0.738, 0.0103, 0.7142, 0.01268, 0.6908, 0.01742, 0.6679, 0.02447, 0.6459, 0.03377, 0.6249, 0.04521, 0.6051, 0.05869, 0.5868, 0.07407, 0.5701, 0.0912, 0.5551, 0.1099, 0.5422, 0.13, 0.5312, 0.1513, 0.5225, 0.1736, 0.516, 0.1966, 0.5119, 0.2202, 0.5101, 0.244, 0.5107, 0.2679, 0.5136, 0.2917, 0.519, 0.315, 0.5266, 0.3377, 0.5364, 0.3595, 0.5484, 0.3802, 0.5624, 0.3996, 0.5782, 0.4176, 0.5957, 0.4339, 0.6148, 0.4483, 0.6352, 0.4608, 0.6568, 0.4712, 0.6793, 0.4793, 0.7024, 0.4852, 0.7261, 0.4888, 0.25, 0.466, 0.2715, 0.4649, 0.2739, 0.4888, 0.25, 0.49, 0.2715, 0.4649, 0.2928, 0.4617, 0.2976, 0.4852, 0.2739, 0.4888, 0.2928, 0.4617, 0.3137, 0.4564, 0.3207, 0.4793, 0.2976, 0.4852, 0.3137, 0.4564, 0.3339, 0.449, 0.3432, 0.4712, 0.3207, 0.4793, 0.3339, 0.449, 0.3533, 0.4397, 0.3648, 0.4608, 0.3432, 0.4712, 0.3533, 0.4397, 0.3717, 0.4284, 0.3852, 0.4483, 0.3648, 0.4608, 0.3717, 0.4284, 0.3888, 0.4154, 0.4043, 0.4339, 0.3852, 0.4483, 0.3888, 0.4154, 0.4046, 0.4008, 0.4218, 0.4176, 0.4043, 0.4339, 0.4046, 0.4008, 0.4189, 0.3847, 0.4376, 0.3996, 0.4218, 0.4176, 0.4189, 0.3847, 0.4314, 0.3672, 0.4516, 0.3802, 0.4376, 0.3996, 0.4314, 0.3672, 0.4422, 0.3485, 0.4636, 0.3595, 0.4516, 0.3802, 0.4422, 0.3485, 0.451, 0.3289, 0.4734, 0.3377, 0.4636, 0.3595, 0.451, 0.3289, 0.4579, 0.3085, 0.481, 0.315, 0.4734, 0.3377, 0.4579, 0.3085, 0.4627, 0.2875, 0.4864, 0.2917, 0.481, 0.315, 0.4627, 0.2875, 0.4654, 0.2661, 0.4893, 0.2679, 0.4864, 0.2917, 0.4654, 0.2661, 0.4659, 0.2446, 0.4899, 0.244, 0.4893, 0.2679, 0.4659, 0.2446, 0.4643, 0.2231, 0.4881, 0.2202, 0.4899, 0.244, 0.4643, 0.2231, 0.4606, 0.2019, 0.484, 0.1966, 0.4881, 0.2202, 0.4606, 0.2019, 0.4547, 0.1812, 0.4775, 0.1736, 0.484, 0.1966, 0.4547, 0.1812, 0.4469, 0.1612, 0.4688, 0.1513, 0.4775, 0.1736, 0.4469, 0.1612, 0.437, 0.142, 0.4578, 0.13, 0.4688, 0.1513, 0.437, 0.142, 0.4254, 0.1239, 0.4449, 0.1099, 0.4578, 0.13, 0.4254, 0.1239, 0.4119, 0.1071, 0.4299, 0.0912, 0.4449, 0.1099, 0.4119, 0.1071, 0.3969, 0.09168, 0.4132, 0.07407, 0.4299, 0.0912, 0.3969, 0.09168, 0.3804, 0.07784, 0.3949, 0.05869, 0.4132, 0.07407, 0.3804, 0.07784, 0.3626, 0.06571, 0.3751, 0.04521, 0.3949, 0.05869, 0.3626, 0.06571, 0.3437, 0.05542, 0.3541, 0.03377, 0.3751, 0.04521, 0.3437, 0.05542, 0.3239, 0.04705, 0.3321, 0.02447, 0.3541, 0.03377, 0.3239, 0.04705, 0.3033, 0.04071, 0.3092, 0.01742, 0.3321, 0.02447, 0.3033, 0.04071, 0.2822, 0.03644, 0.2858, 0.01268, 0.3092, 0.01742, 0.2822, 0.03644, 0.2608, 0.0343, 0.262, 0.0103, 0.2858, 0.01268, 0.2608, 0.0343, 0.2392, 0.0343, 0.238, 0.0103, 0.262, 0.0103, 0.2392, 0.0343, 0.2178, 0.03644, 0.2142, 0.01268, 0.238, 0.0103, 0.2178, 0.03644, 0.1967, 0.04071, 0.1908, 0.01742, 0.2142, 0.01268, 0.1967, 0.04071, 0.1761, 0.04705, 0.1679, 0.02447, 0.1908, 0.01742, 0.1761, 0.04705, 0.1563, 0.05542, 0.1459, 0.03377, 0.1679, 0.02447, 0.1563, 0.05542, 0.1374, 0.06571, 0.1249, 0.04521, 0.1459, 0.03377, 0.1374, 0.06571, 0.1196, 0.07784, 0.1051, 0.05869, 0.1249, 0.04521, 0.1196, 0.07784, 0.1031, 0.09168, 0.08676, 0.07407, 0.1051, 0.05869, 0.1031, 0.09168, 0.08807, 0.1071, 0.07005, 0.0912, 0.08676, 0.07407, 0.08807, 0.1071, 0.07465, 0.1239, 0.05513, 0.1099, 0.07005, 0.0912, 0.07465, 0.1239, 0.06296, 0.142, 0.04215, 0.13, 0.05513, 0.1099, 0.06296, 0.142, 0.05314, 0.1612, 0.03124, 0.1513, 0.04215, 0.13, 0.05314, 0.1612, 0.04528, 0.1812, 0.0225, 0.1736, 0.03124, 0.1513, 0.04528, 0.1812, 0.03944, 0.2019, 0.01602, 0.1966, 0.0225, 0.1736, 0.03944, 0.2019, 0.03571, 0.2231, 0.01186, 0.2202, 0.01602, 0.1966, 0.03571, 0.2231, 0.0341, 0.2446, 0.01007, 0.244, 0.01186, 0.2202, 0.0341, 0.2446, 0.03463, 0.2661, 0.01067, 0.2679, 0.01007, 0.244, 0.03463, 0.2661, 0.03731, 0.2875, 0.01365, 0.2917, 0.01067, 0.2679, 0.03731, 0.2875, 0.0421, 0.3085, 0.01897, 0.315, 0.01365, 0.2917, 0.0421, 0.3085, 0.04896, 0.3289, 0.02659, 0.3377, 0.01897, 0.315, 0.04896, 0.3289, 0.05781, 0.3485, 0.03643, 0.3595, 0.02659, 0.3377, 0.05781, 0.3485, 0.06858, 0.3672, 0.04839, 0.3802, 0.03643, 0.3595, 0.06858, 0.3672, 0.08115, 0.3847, 0.06236, 0.3996, 0.04839, 0.3802, 0.08115, 0.3847, 0.09539, 0.4008, 0.07819, 0.4176, 0.06236, 0.3996, 0.09539, 0.4008, 0.1112, 0.4154, 0.09573, 0.4339, 0.07819, 0.4176, 0.1112, 0.4154, 0.1283, 0.4284, 0.1148, 0.4483, 0.09573, 0.4339, 0.1283, 0.4284, 0.1467, 0.4397, 0.1352, 0.4608, 0.1148, 0.4483, 0.1467, 0.4397, 0.1661, 0.449, 0.1568, 0.4712, 0.1352, 0.4608, 0.1661, 0.449, 0.1863, 0.4564, 0.1793, 0.4793, 0.1568, 0.4712, 0.1863, 0.4564, 0.2072, 0.4617, 0.2024, 0.4852, 0.1793, 0.4793, 0.2072, 0.4617, 0.2285, 0.4649, 0.2261, 0.4888, 0.2024, 0.4852, 0.2285, 0.4649, 0.25, 0.466, 0.25, 0.49, 0.2261, 0.4888, 0.25, 0.4299, 0.2679, 0.429, 0.2715, 0.4649, 0.25, 0.466, 0.2679, 0.429, 0.2857, 0.4264, 0.2928, 0.4617, 0.2715, 0.4649, 0.2857, 0.4264, 0.303, 0.4219, 0.3137, 0.4564, 0.2928, 0.4617, 0.303, 0.4219, 0.3199, 0.4158, 0.3339, 0.449, 0.3137, 0.4564, 0.3199, 0.4158, 0.3361, 0.408, 0.3533, 0.4397, 0.3339, 0.449, 0.3361, 0.408, 0.3514, 0.3987, 0.3717, 0.4284, 0.3533, 0.4397, 0.3514, 0.3987, 0.3657, 0.3878, 0.3888, 0.4154, 0.3717, 0.4284, 0.3657, 0.3878, 0.3788, 0.3756, 0.4046, 0.4008, 0.3888, 0.4154, 0.3788, 0.3756, 0.3907, 0.3622, 0.4189, 0.3847, 0.4046, 0.4008, 0.3907, 0.3622, 0.4011, 0.3476, 0.4314, 0.3672, 0.4189, 0.3847, 0.4011, 0.3476, 0.4101, 0.3321, 0.4422, 0.3485, 0.4314, 0.3672, 0.4101, 0.3321, 0.4175, 0.3157, 0.451, 0.3289, 0.4422, 0.3485, 0.4175, 0.3157, 0.4232, 0.2987, 0.4579, 0.3085, 0.451, 0.3289, 0.4232, 0.2987, 0.4272, 0.2812, 0.4627, 0.2875, 0.4579, 0.3085, 0.4272, 0.2812, 0.4294, 0.2634, 0.4654, 0.2661, 0.4627, 0.2875, 0.4294, 0.2634, 0.4299, 0.2455, 0.4659, 0.2446, 0.4654, 0.2661, 0.4299, 0.2455, 0.4285, 0.2276, 0.4643, 0.2231, 0.4659, 0.2446, 0.4285, 0.2276, 0.4254, 0.21, 0.4606, 0.2019, 0.4643, 0.2231, 0.4254, 0.21, 0.4206, 0.1927, 0.4547, 0.1812, 0.4606, 0.2019, 0.4206, 0.1927, 0.414, 0.176, 0.4469, 0.1612, 0.4547, 0.1812, 0.414, 0.176, 0.4058, 0.16, 0.437, 0.142, 0.4469, 0.1612, 0.4058, 0.16, 0.3961, 0.145, 0.4254, 0.1239, 0.437, 0.142, 0.3961, 0.145, 0.3849, 0.1309, 0.4119, 0.1071, 0.4254, 0.1239, 0.3849, 0.1309, 0.3724, 0.1181, 0.3969, 0.09168, 0.4119, 0.1071, 0.3724, 0.1181, 0.3586, 0.1066, 0.3804, 0.07784, 0.3969, 0.09168, 0.3586, 0.1066, 0.3438, 0.09647, 0.3626, 0.06571, 0.3804, 0.07784, 0.3438, 0.09647, 0.3281, 0.08789, 0.3437, 0.05542, 0.3626, 0.06571, 0.3281, 0.08789, 0.3115, 0.08093, 0.3239, 0.04705, 0.3437, 0.05542, 0.3115, 0.08093, 0.2944, 0.07564, 0.3033, 0.04071, 0.3239, 0.04705, 0.2944, 0.07564, 0.2768, 0.07208, 0.2822, 0.03644, 0.3033, 0.04071, 0.2768, 0.07208, 0.259, 0.0703, 0.2608, 0.0343, 0.2822, 0.03644, 0.259, 0.0703, 0.241, 0.0703, 0.2392, 0.0343, 0.2608, 0.0343, 0.241, 0.0703, 0.2232, 0.07208, 0.2178, 0.03644, 0.2392, 0.0343, 0.2232, 0.07208, 0.2056, 0.07564, 0.1967, 0.04071, 0.2178, 0.03644, 0.2056, 0.07564, 0.1885, 0.08093, 0.1761, 0.04705, 0.1967, 0.04071, 0.1885, 0.08093, 0.1719, 0.08789, 0.1563, 0.05542, 0.1761, 0.04705, 0.1719, 0.08789, 0.1562, 0.09647, 0.1374, 0.06571, 0.1563, 0.05542, 0.1562, 0.09647, 0.1414, 0.1066, 0.1196, 0.07784, 0.1374, 0.06571, 0.1414, 0.1066, 0.1276, 0.1181, 0.1031, 0.09168, 0.1196, 0.07784, 0.1276, 0.1181, 0.1151, 0.1309, 0.08807, 0.1071, 0.1031, 0.09168, 0.1151, 0.1309, 0.1039, 0.145, 0.07465, 0.1239, 0.08807, 0.1071, 0.1039, 0.145, 0.09418, 0.16, 0.06296, 0.142, 0.07465, 0.1239, 0.09418, 0.16, 0.086, 0.176, 0.05314, 0.1612, 0.06296, 0.142, 0.086, 0.176, 0.07944, 0.1927, 0.04528, 0.1812, 0.05314, 0.1612, 0.07944, 0.1927, 0.07459, 0.21, 0.03944, 0.2019, 0.04528, 0.1812, 0.07459, 0.21, 0.07147, 0.2276, 0.03571, 0.2231, 0.03944, 0.2019, 0.07147, 0.2276, 0.07013, 0.2455, 0.0341, 0.2446, 0.03571, 0.2231, 0.07013, 0.2455, 0.07058, 0.2634, 0.03463, 0.2661, 0.0341, 0.2446, 0.07058, 0.2634, 0.07281, 0.2812, 0.03731, 0.2875, 0.03463, 0.2661, 0.07281, 0.2812, 0.0768, 0.2987, 0.0421, 0.3085, 0.03731, 0.2875, 0.0768, 0.2987, 0.08251, 0.3157, 0.04896, 0.3289, 0.0421, 0.3085, 0.08251, 0.3157, 0.08989, 0.3321, 0.05781, 0.3485, 0.04896, 0.3289, 0.08989, 0.3321, 0.09886, 0.3476, 0.06858, 0.3672, 0.05781, 0.3485, 0.09886, 0.3476, 0.1093, 0.3622, 0.08115, 0.3847, 0.06858, 0.3672, 0.1093, 0.3622, 0.1212, 0.3756, 0.09539, 0.4008, 0.08115, 0.3847, 0.1212, 0.3756, 0.1343, 0.3878, 0.1112, 0.4154, 0.09539, 0.4008, 0.1343, 0.3878, 0.1486, 0.3987, 0.1283, 0.4284, 0.1112, 0.4154, 0.1486, 0.3987, 0.1639, 0.408, 0.1467, 0.4397, 0.1283, 0.4284, 0.1639, 0.408, 0.1801, 0.4158, 0.1661, 0.449, 0.1467, 0.4397, 0.1801, 0.4158, 0.197, 0.4219, 0.1863, 0.4564, 0.1661, 0.449, 0.197, 0.4219, 0.2143, 0.4264, 0.2072, 0.4617, 0.1863, 0.4564, 0.2143, 0.4264, 0.2321, 0.429, 0.2285, 0.4649, 0.2072, 0.4617, 0.2321, 0.429, 0.25, 0.4299, 0.25, 0.466, 0.2285, 0.4649])
me_cylinder_002.materials.append(mat_inner)
me_cylinder_002.materials.append(mat_yellow)
me_cylinder_002.materials.append(mat_green)
me_cylinder_002.materials.append(mat_blue)
me_cylinder_002.use_remesh_fix_poles = True
me_cylinder_002.use_remesh_preserve_attributes = False
me_cylinder_002.update()

# ---- objects
ob_cylinder = bpy.data.objects.new('Cylinder', me_cylinder_001)
ob_cylinder_001 = bpy.data.objects.new('Cylinder.001', me_cylinder_002)

# ---- transforms, parenting, visibility, modifiers, constraints
ob_cylinder.location = (0.0, 0.0, 0.0)
ob_cylinder_001.location = (1.478e-08, -6.623e-09, -0.15)

# ---- collection membership
col_collection.objects.link(ob_cylinder)
col_collection.objects.link(ob_cylinder_001)

# ---- scene / render settings (as saved in the file)
scene.frame_start = 1; scene.frame_end = 250; scene.frame_set(1)
scene.render.engine = 'BLENDER_EEVEE_NEXT'
scene.cycles.sampling_pattern = 'TABULATED_SOBOL'
scene.cycles.use_light_tree = False
scene.view_settings.view_transform = 'Filmic'
bpy.context.view_layer.update()

# ---- added for rendering (the .blend has no active camera and no usable light): camera, sun
cam_auto = bpy.data.cameras.new('AutoCamera')
cam_auto.lens = 50.0
cam_auto.sensor_width = 36.0
cam_auto.clip_end = 1000.0
ob_auto_camera = bpy.data.objects.new('AutoCamera', cam_auto)
scene.collection.objects.link(ob_auto_camera)
ob_auto_camera.location = (3.94107, -4.73021, 3.05335)
ob_auto_camera.rotation_euler = (1.09748, -7.21219e-08, 0.694738)
scene.camera = ob_auto_camera
light_auto_sun = bpy.data.lights.new('AutoSun', 'SUN')
light_auto_sun.energy = 3.0
light_auto_sun.angle = 0.0523599
ob_auto_sun = bpy.data.objects.new('AutoSun', light_auto_sun)
scene.collection.objects.link(ob_auto_sun)
ob_auto_sun.rotation_euler = (0.872665, 0.174533, 0.523599)
bpy.context.view_layer.update()
